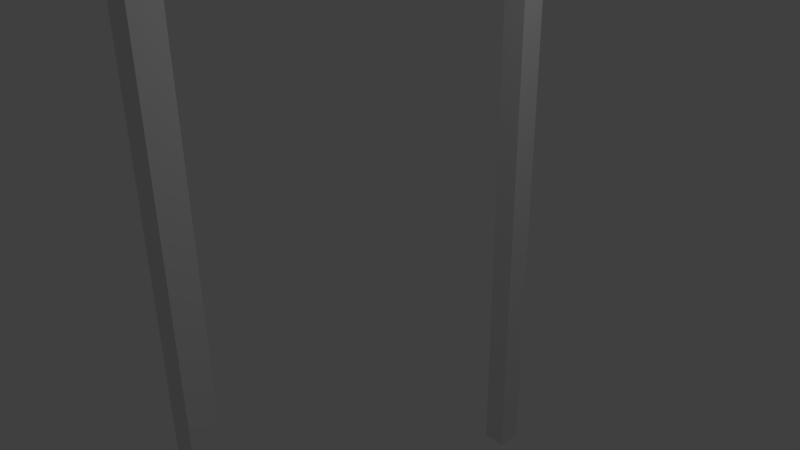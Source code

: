 # Source: door2.blend  (saved by Blender 2.73.0; exported with 4.5.12 LTS)
import bpy
from mathutils import Matrix  # noqa: F401  (used for matrix-valued properties, if any)

bpy.ops.wm.read_factory_settings(use_empty=True)
scene = bpy.context.scene
scene.name = 'Scene'

# ---- collections
col_collection_1 = bpy.data.collections.new('Collection 1'); scene.collection.children.link(col_collection_1)

# ---- world
world_world = bpy.data.worlds.new('World'); scene.world = world_world
world_world.color = (0.05088, 0.05088, 0.05088)
world_world.use_sun_shadow = False
world_world.sun_shadow_jitter_overblur = 0.0
world_world.cycles.sampling_method = 'MANUAL'
world_world.cycles.sample_map_resolution = 256

# ---- cameras
cam_camera = bpy.data.cameras.new('Camera')
cam_camera.clip_end = 100.0
cam_camera.lens = 35.0
cam_camera.sensor_width = 32.0
cam_camera.sensor_height = 18.0
cam_camera.ortho_scale = 7.314
cam_camera.dof.focus_distance = 0.0
cam_camera.dof.aperture_fstop = 128.0

# ---- lights
light_lamp = bpy.data.lights.new('Lamp', 'POINT')
light_lamp.transmission_factor = 0.0
light_lamp.cutoff_distance = 30.0
light_lamp.energy = 100.0
light_lamp.shadow_buffer_clip_start = 1.001
light_lamp.shadow_soft_size = 0.1
light_lamp.shadow_maximum_resolution = 0.006
light_lamp.use_absolute_resolution = True
light_lamp.cycles.use_multiple_importance_sampling = False

# ---- meshes
me_sqorus = bpy.data.meshes.new('Sqorus')
me_sqorus.from_pydata([(-1.0, -1.0, 1.0), (-1.0, -1.0, -1.0), (-0.8733, -1.0, 1.0), (-0.8733, -1.0, -1.0), (0.8733, -1.0, 1.0), (0.8733, -1.0, -1.0), (-1.0, -0.8733, 1.0), (-1.0, -0.8733, -1.0), (-0.8733, -0.8733, 1.0), (-0.8733, -0.8733, -1.0), (0.8733, -0.8733, 1.0), (0.8733, -0.8733, -1.0), (-1.0, 0.8733, 1.0), (-1.0, 0.8733, -1.0), (-0.8733, 0.8733, 1.0), (-0.8733, 0.8733, -1.0), (0.8733, 0.8733, 1.0), (0.8733, 0.8733, -1.0), (-1.0, 1.0, 1.0), (-1.0, 1.0, -1.0), (-0.8733, 1.0, 1.0), (-0.8733, 1.0, -1.0), (0.8733, 1.0, 1.0), (0.8733, 1.0, -1.0)], [], [(1, 0, 6, 7), (0, 1, 3, 2), (2, 3, 5, 4), (22, 23, 21, 20), (20, 21, 19, 18), (18, 19, 13, 12), (12, 13, 7, 6), (8, 9, 15, 14), (9, 8, 10, 11), (17, 16, 14, 15), (0, 2, 8, 6), (6, 8, 14, 12), (12, 14, 20, 18), (2, 4, 10, 8), (14, 16, 22, 20), (3, 1, 7, 9), (9, 7, 13, 15), (15, 13, 19, 21), (5, 3, 9, 11), (17, 15, 21, 23)])
me_sqorus.use_remesh_preserve_volume = False
me_sqorus.use_remesh_preserve_attributes = False
me_sqorus.use_mirror_vertex_groups = False
me_sqorus.update()

# ---- objects
ob_sqorus = bpy.data.objects.new('Sqorus', me_sqorus)
ob_lamp = bpy.data.objects.new('Lamp', light_lamp)
ob_camera = bpy.data.objects.new('Camera', cam_camera)

# ---- transforms, parenting, visibility, modifiers, constraints
ob_sqorus.location = (0.0, 0.0, 0.0)
ob_sqorus.rotation_euler = (0.0, 1.571, 0.0)
ob_sqorus.scale = (5.232, 2.965, 0.1744)
ob_sqorus.lineart.crease_threshold = 0.0
ob_lamp.location = (4.076, 1.005, 5.904)
ob_lamp.rotation_euler = (0.6503, 0.05522, 1.866)
ob_lamp.lock_rotations_4d = False
ob_lamp.empty_display_type = 'ARROWS'
ob_lamp.color = (0.0, 0.0, 0.0, 0.0)
ob_lamp.lineart.crease_threshold = 0.0
ob_camera.location = (7.481, -6.508, 5.344)
ob_camera.rotation_euler = (1.109, 0.01082, 0.8149)
ob_camera.lock_rotations_4d = False
ob_camera.empty_display_type = 'ARROWS'
ob_camera.color = (0.0, 0.0, 0.0, 0.0)
ob_camera.display_type = 'WIRE'
ob_camera.lineart.crease_threshold = 0.0

# ---- collection membership
col_collection_1.objects.link(ob_sqorus)
col_collection_1.objects.link(ob_lamp)
col_collection_1.objects.link(ob_camera)

# ---- scene / render settings (as saved in the file)
scene.camera = ob_camera
scene.frame_start = 1; scene.frame_end = 250; scene.frame_set(1)
scene.render.engine = 'BLENDER_EEVEE_NEXT'
scene.render.resolution_percentage = 50
scene.render.dither_intensity = 0.0
scene.cycles.use_denoising = False
scene.cycles.samples = 10
scene.cycles.sampling_pattern = 'TABULATED_SOBOL'
scene.cycles.light_sampling_threshold = 0.0
scene.cycles.use_adaptive_sampling = False
scene.cycles.use_light_tree = False
scene.cycles.blur_glossy = 0.0
scene.cycles.pixel_filter_type = 'GAUSSIAN'
scene.cycles.sample_clamp_indirect = 0.0
scene.view_settings.view_transform = 'Standard'
bpy.context.view_layer.update()
